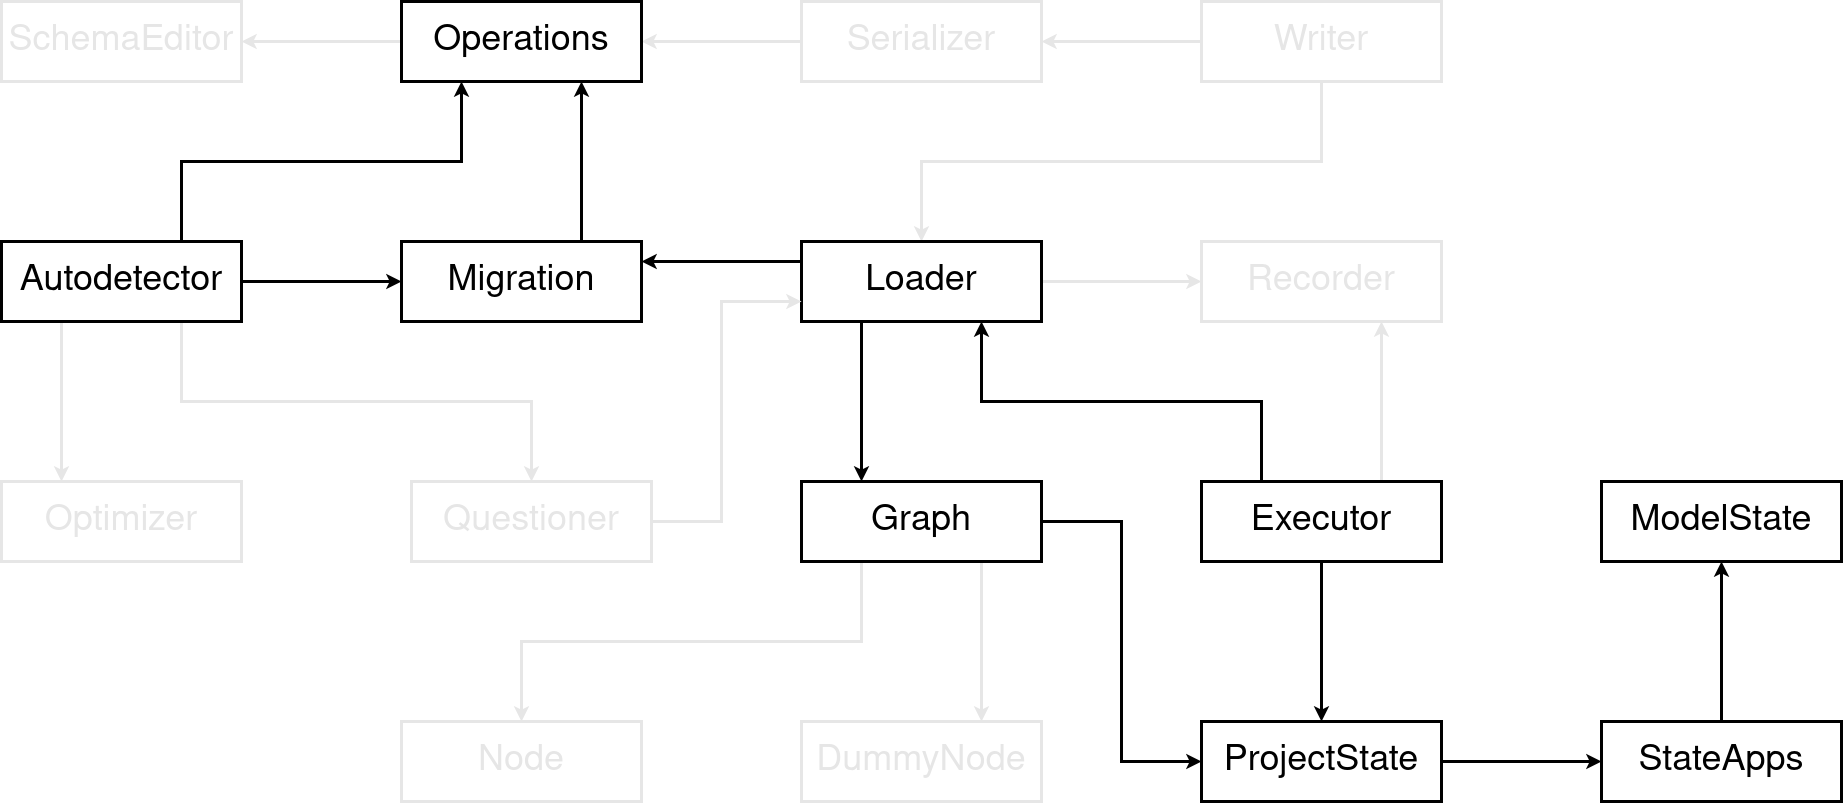

The diagram above was exported from draw.io. Its source (the exported page's mxGraphModel, read from the mxfile embedded in the PNG):
<mxGraphModel dx="2015" dy="1097" grid="1" gridSize="10" guides="1" tooltips="1" connect="1" arrows="1" fold="1" page="1" pageScale="1" pageWidth="1900" pageHeight="1000" background="#ffffff" math="0" shadow="0">
  <root>
    <mxCell id="RuMm9njf0YckK-UoMOG7-0" />
    <mxCell id="RuMm9njf0YckK-UoMOG7-1" parent="RuMm9njf0YckK-UoMOG7-0" />
    <mxCell id="RuMm9njf0YckK-UoMOG7-2" style="edgeStyle=orthogonalEdgeStyle;rounded=0;orthogonalLoop=1;jettySize=auto;html=1;exitX=1;exitY=0.5;exitDx=0;exitDy=0;strokeWidth=3;labelBackgroundColor=none;labelBorderColor=none;fillColor=#ffffff;strokeColor=#000000;shadow=0;fontSize=36;glass=0;sketch=0;" edge="1" parent="RuMm9njf0YckK-UoMOG7-1" source="RuMm9njf0YckK-UoMOG7-24" target="RuMm9njf0YckK-UoMOG7-31">
      <mxGeometry relative="1" as="geometry" />
    </mxCell>
    <mxCell id="RuMm9njf0YckK-UoMOG7-3" style="edgeStyle=orthogonalEdgeStyle;rounded=0;orthogonalLoop=1;jettySize=auto;html=1;exitX=0.75;exitY=0;exitDx=0;exitDy=0;entryX=0.25;entryY=1;entryDx=0;entryDy=0;strokeWidth=3;labelBackgroundColor=none;labelBorderColor=none;fillColor=#ffffff;strokeColor=#000000;shadow=0;fontSize=36;glass=0;sketch=0;" edge="1" parent="RuMm9njf0YckK-UoMOG7-1" source="RuMm9njf0YckK-UoMOG7-24" target="RuMm9njf0YckK-UoMOG7-23">
      <mxGeometry relative="1" as="geometry">
        <mxPoint x="480" y="300" as="sourcePoint" />
      </mxGeometry>
    </mxCell>
    <mxCell id="RuMm9njf0YckK-UoMOG7-4" style="edgeStyle=orthogonalEdgeStyle;rounded=0;orthogonalLoop=1;jettySize=auto;html=1;exitX=0.25;exitY=1;exitDx=0;exitDy=0;entryX=0.25;entryY=0;entryDx=0;entryDy=0;strokeWidth=3;labelBackgroundColor=none;labelBorderColor=none;shadow=0;fontSize=36;fillColor=#ffffff;glass=0;sketch=0;fontColor=#E6E6E6;strokeColor=#E6E6E6;" edge="1" parent="RuMm9njf0YckK-UoMOG7-1" source="RuMm9njf0YckK-UoMOG7-24" target="RuMm9njf0YckK-UoMOG7-14">
      <mxGeometry relative="1" as="geometry" />
    </mxCell>
    <mxCell id="RuMm9njf0YckK-UoMOG7-5" style="edgeStyle=orthogonalEdgeStyle;rounded=0;orthogonalLoop=1;jettySize=auto;html=1;exitX=0.75;exitY=1;exitDx=0;exitDy=0;strokeWidth=3;labelBackgroundColor=none;labelBorderColor=none;shadow=0;fontSize=36;fillColor=#ffffff;glass=0;sketch=0;fontColor=#E6E6E6;strokeColor=#E6E6E6;" edge="1" parent="RuMm9njf0YckK-UoMOG7-1" source="RuMm9njf0YckK-UoMOG7-24" target="RuMm9njf0YckK-UoMOG7-33">
      <mxGeometry relative="1" as="geometry">
        <mxPoint x="480" y="340" as="sourcePoint" />
      </mxGeometry>
    </mxCell>
    <mxCell id="RuMm9njf0YckK-UoMOG7-6" style="edgeStyle=orthogonalEdgeStyle;rounded=0;orthogonalLoop=1;jettySize=auto;html=1;entryX=0.75;entryY=1;entryDx=0;entryDy=0;strokeWidth=3;labelBackgroundColor=none;labelBorderColor=none;shadow=0;fontSize=36;fillColor=#ffffff;glass=0;sketch=0;exitX=0.75;exitY=0;exitDx=0;exitDy=0;fontColor=#E6E6E6;strokeColor=#E6E6E6;" edge="1" parent="RuMm9njf0YckK-UoMOG7-1" source="RuMm9njf0YckK-UoMOG7-38" target="RuMm9njf0YckK-UoMOG7-34">
      <mxGeometry relative="1" as="geometry">
        <mxPoint x="1510" y="440" as="sourcePoint" />
      </mxGeometry>
    </mxCell>
    <mxCell id="RuMm9njf0YckK-UoMOG7-7" style="edgeStyle=orthogonalEdgeStyle;rounded=0;orthogonalLoop=1;jettySize=auto;html=1;exitX=0.25;exitY=0;exitDx=0;exitDy=0;entryX=0.75;entryY=1;entryDx=0;entryDy=0;strokeWidth=3;labelBackgroundColor=none;labelBorderColor=none;shadow=0;fontSize=36;fillColor=#ffffff;glass=0;sketch=0;" edge="1" parent="RuMm9njf0YckK-UoMOG7-1" source="RuMm9njf0YckK-UoMOG7-38" target="RuMm9njf0YckK-UoMOG7-29">
      <mxGeometry relative="1" as="geometry" />
    </mxCell>
    <mxCell id="RuMm9njf0YckK-UoMOG7-8" style="edgeStyle=orthogonalEdgeStyle;rounded=0;orthogonalLoop=1;jettySize=auto;html=1;exitX=0.5;exitY=1;exitDx=0;exitDy=0;strokeWidth=3;labelBackgroundColor=none;labelBorderColor=none;fillColor=#ffffff;strokeColor=#000000;shadow=0;fontSize=36;glass=0;sketch=0;" edge="1" parent="RuMm9njf0YckK-UoMOG7-1" source="RuMm9njf0YckK-UoMOG7-38" target="RuMm9njf0YckK-UoMOG7-35">
      <mxGeometry relative="1" as="geometry" />
    </mxCell>
    <mxCell id="RuMm9njf0YckK-UoMOG7-9" style="edgeStyle=orthogonalEdgeStyle;rounded=0;orthogonalLoop=1;jettySize=auto;html=1;strokeWidth=3;labelBackgroundColor=none;labelBorderColor=none;exitX=0.75;exitY=1;exitDx=0;exitDy=0;entryX=0.75;entryY=0;entryDx=0;entryDy=0;shadow=0;fontSize=36;fillColor=#ffffff;glass=0;sketch=0;fontColor=#E6E6E6;strokeColor=#E6E6E6;" edge="1" parent="RuMm9njf0YckK-UoMOG7-1" source="RuMm9njf0YckK-UoMOG7-25" target="RuMm9njf0YckK-UoMOG7-27">
      <mxGeometry relative="1" as="geometry" />
    </mxCell>
    <mxCell id="RuMm9njf0YckK-UoMOG7-10" style="edgeStyle=orthogonalEdgeStyle;rounded=0;orthogonalLoop=1;jettySize=auto;html=1;exitX=0.25;exitY=1;exitDx=0;exitDy=0;strokeWidth=3;labelBackgroundColor=none;labelBorderColor=none;shadow=0;fontSize=36;fillColor=#ffffff;glass=0;sketch=0;fontColor=#E6E6E6;strokeColor=#E6E6E6;" edge="1" parent="RuMm9njf0YckK-UoMOG7-1" source="RuMm9njf0YckK-UoMOG7-25" target="RuMm9njf0YckK-UoMOG7-26">
      <mxGeometry relative="1" as="geometry" />
    </mxCell>
    <mxCell id="RuMm9njf0YckK-UoMOG7-11" style="edgeStyle=orthogonalEdgeStyle;rounded=0;orthogonalLoop=1;jettySize=auto;html=1;exitX=1;exitY=0.5;exitDx=0;exitDy=0;entryX=0;entryY=0.5;entryDx=0;entryDy=0;strokeWidth=3;labelBackgroundColor=none;labelBorderColor=none;shadow=0;fontSize=36;fillColor=#ffffff;glass=0;sketch=0;" edge="1" parent="RuMm9njf0YckK-UoMOG7-1" source="RuMm9njf0YckK-UoMOG7-25" target="RuMm9njf0YckK-UoMOG7-35">
      <mxGeometry relative="1" as="geometry" />
    </mxCell>
    <mxCell id="RuMm9njf0YckK-UoMOG7-12" style="edgeStyle=orthogonalEdgeStyle;rounded=0;orthogonalLoop=1;jettySize=auto;html=1;exitX=0.25;exitY=1;exitDx=0;exitDy=0;strokeWidth=3;labelBackgroundColor=none;labelBorderColor=none;entryX=0.25;entryY=0;entryDx=0;entryDy=0;shadow=0;fontSize=36;fillColor=#ffffff;glass=0;sketch=0;" edge="1" parent="RuMm9njf0YckK-UoMOG7-1" source="RuMm9njf0YckK-UoMOG7-29" target="RuMm9njf0YckK-UoMOG7-25">
      <mxGeometry relative="1" as="geometry" />
    </mxCell>
    <mxCell id="RuMm9njf0YckK-UoMOG7-13" style="edgeStyle=orthogonalEdgeStyle;rounded=0;orthogonalLoop=1;jettySize=auto;html=1;exitX=1;exitY=0.5;exitDx=0;exitDy=0;entryX=0;entryY=0.5;entryDx=0;entryDy=0;strokeWidth=3;labelBackgroundColor=none;labelBorderColor=none;fillColor=#ffffff;strokeColor=#E6E6E6;shadow=0;fontSize=36;glass=0;sketch=0;fontColor=#E6E6E6;" edge="1" parent="RuMm9njf0YckK-UoMOG7-1" source="RuMm9njf0YckK-UoMOG7-29" target="RuMm9njf0YckK-UoMOG7-34">
      <mxGeometry relative="1" as="geometry" />
    </mxCell>
    <mxCell id="RuMm9njf0YckK-UoMOG7-14" value="Optimizer" style="rounded=0;whiteSpace=wrap;html=1;glass=0;sketch=0;shadow=0;strokeWidth=3;fontSize=36;labelBackgroundColor=none;labelBorderColor=none;strokeColor=#E6E6E6;fontColor=#E6E6E6;" vertex="1" parent="RuMm9njf0YckK-UoMOG7-1">
      <mxGeometry x="40" y="520" width="240" height="80" as="geometry" />
    </mxCell>
    <mxCell id="RuMm9njf0YckK-UoMOG7-15" style="edgeStyle=orthogonalEdgeStyle;rounded=0;orthogonalLoop=1;jettySize=auto;html=1;entryX=1;entryY=0.5;entryDx=0;entryDy=0;exitX=0;exitY=0.5;exitDx=0;exitDy=0;strokeWidth=3;labelBackgroundColor=none;labelBorderColor=none;shadow=0;fontSize=36;fillColor=#ffffff;glass=0;sketch=0;fontColor=#E6E6E6;strokeColor=#E6E6E6;" edge="1" parent="RuMm9njf0YckK-UoMOG7-1" source="RuMm9njf0YckK-UoMOG7-16" target="RuMm9njf0YckK-UoMOG7-23">
      <mxGeometry relative="1" as="geometry" />
    </mxCell>
    <mxCell id="RuMm9njf0YckK-UoMOG7-16" value="Serializer" style="rounded=0;whiteSpace=wrap;html=1;glass=0;sketch=0;shadow=0;strokeWidth=3;fontSize=36;labelBackgroundColor=none;labelBorderColor=none;fontColor=#E6E6E6;strokeColor=#E6E6E6;" vertex="1" parent="RuMm9njf0YckK-UoMOG7-1">
      <mxGeometry x="840" y="40" width="240" height="80" as="geometry" />
    </mxCell>
    <mxCell id="RuMm9njf0YckK-UoMOG7-17" style="edgeStyle=orthogonalEdgeStyle;rounded=0;orthogonalLoop=1;jettySize=auto;html=1;exitX=1;exitY=0.5;exitDx=0;exitDy=0;strokeWidth=3;labelBackgroundColor=none;labelBorderColor=none;fillColor=#ffffff;strokeColor=#000000;shadow=0;fontSize=36;glass=0;sketch=0;" edge="1" parent="RuMm9njf0YckK-UoMOG7-1" source="RuMm9njf0YckK-UoMOG7-35" target="RuMm9njf0YckK-UoMOG7-37">
      <mxGeometry relative="1" as="geometry" />
    </mxCell>
    <mxCell id="RuMm9njf0YckK-UoMOG7-18" style="edgeStyle=orthogonalEdgeStyle;rounded=0;orthogonalLoop=1;jettySize=auto;html=1;entryX=1;entryY=0.5;entryDx=0;entryDy=0;exitX=0;exitY=0.5;exitDx=0;exitDy=0;strokeWidth=3;labelBackgroundColor=none;labelBorderColor=none;shadow=0;fontSize=36;fillColor=#ffffff;glass=0;sketch=0;fontColor=#E6E6E6;strokeColor=#E6E6E6;" edge="1" parent="RuMm9njf0YckK-UoMOG7-1" source="RuMm9njf0YckK-UoMOG7-20" target="RuMm9njf0YckK-UoMOG7-16">
      <mxGeometry relative="1" as="geometry">
        <mxPoint x="820" y="30" as="targetPoint" />
      </mxGeometry>
    </mxCell>
    <mxCell id="RuMm9njf0YckK-UoMOG7-19" style="edgeStyle=orthogonalEdgeStyle;rounded=0;orthogonalLoop=1;jettySize=auto;html=1;exitX=0.5;exitY=1;exitDx=0;exitDy=0;entryX=0.5;entryY=0;entryDx=0;entryDy=0;strokeWidth=3;labelBackgroundColor=none;labelBorderColor=none;shadow=0;fontSize=36;fillColor=#ffffff;glass=0;sketch=0;fontColor=#E6E6E6;strokeColor=#E6E6E6;" edge="1" parent="RuMm9njf0YckK-UoMOG7-1" source="RuMm9njf0YckK-UoMOG7-20" target="RuMm9njf0YckK-UoMOG7-29">
      <mxGeometry relative="1" as="geometry" />
    </mxCell>
    <mxCell id="RuMm9njf0YckK-UoMOG7-20" value="Writer" style="rounded=0;whiteSpace=wrap;html=1;glass=0;sketch=0;shadow=0;strokeWidth=3;fontSize=36;labelBackgroundColor=none;labelBorderColor=none;fontColor=#E6E6E6;strokeColor=#E6E6E6;" vertex="1" parent="RuMm9njf0YckK-UoMOG7-1">
      <mxGeometry x="1240" y="40" width="240" height="80" as="geometry" />
    </mxCell>
    <mxCell id="RuMm9njf0YckK-UoMOG7-21" style="edgeStyle=orthogonalEdgeStyle;rounded=0;orthogonalLoop=1;jettySize=auto;html=1;exitX=0.5;exitY=1;exitDx=0;exitDy=0;strokeWidth=3;labelBackgroundColor=none;labelBorderColor=none;fillColor=#ffffff;strokeColor=#000000;shadow=0;fontSize=36;glass=0;sketch=0;" edge="1" parent="RuMm9njf0YckK-UoMOG7-1" source="RuMm9njf0YckK-UoMOG7-38" target="RuMm9njf0YckK-UoMOG7-38">
      <mxGeometry relative="1" as="geometry" />
    </mxCell>
    <mxCell id="RuMm9njf0YckK-UoMOG7-22" style="edgeStyle=orthogonalEdgeStyle;rounded=0;orthogonalLoop=1;jettySize=auto;html=1;exitX=0;exitY=0.5;exitDx=0;exitDy=0;labelBackgroundColor=none;strokeColor=#E6E6E6;strokeWidth=3;fontSize=36;fontColor=#E6E6E6;fillColor=#ffffff;shadow=0;glass=0;sketch=0;" edge="1" parent="RuMm9njf0YckK-UoMOG7-1" source="RuMm9njf0YckK-UoMOG7-23" target="RuMm9njf0YckK-UoMOG7-39">
      <mxGeometry relative="1" as="geometry" />
    </mxCell>
    <mxCell id="RuMm9njf0YckK-UoMOG7-23" value="Operations" style="rounded=0;whiteSpace=wrap;html=1;glass=0;sketch=0;shadow=0;strokeWidth=3;fontSize=36;labelBackgroundColor=none;labelBorderColor=none;fillColor=#ffffff;strokeColor=#000000;" vertex="1" parent="RuMm9njf0YckK-UoMOG7-1">
      <mxGeometry x="440" y="40" width="240" height="80" as="geometry" />
    </mxCell>
    <mxCell id="RuMm9njf0YckK-UoMOG7-24" value="&lt;div style=&quot;font-size: 36px;&quot;&gt;Autodetector&lt;/div&gt;" style="rounded=0;whiteSpace=wrap;html=1;glass=0;sketch=0;shadow=0;strokeWidth=3;fontSize=36;labelBackgroundColor=none;labelBorderColor=none;fillColor=#ffffff;strokeColor=#000000;" vertex="1" parent="RuMm9njf0YckK-UoMOG7-1">
      <mxGeometry x="40" y="280" width="240" height="80" as="geometry" />
    </mxCell>
    <mxCell id="RuMm9njf0YckK-UoMOG7-25" value="Graph" style="rounded=0;whiteSpace=wrap;html=1;glass=0;sketch=0;shadow=0;strokeWidth=3;fontSize=36;labelBackgroundColor=none;labelBorderColor=none;fillColor=#ffffff;strokeColor=#000000;" vertex="1" parent="RuMm9njf0YckK-UoMOG7-1">
      <mxGeometry x="840" y="520" width="240" height="80" as="geometry" />
    </mxCell>
    <mxCell id="RuMm9njf0YckK-UoMOG7-26" value="Node" style="rounded=0;whiteSpace=wrap;html=1;glass=0;sketch=0;shadow=0;strokeWidth=3;fontSize=36;labelBackgroundColor=none;labelBorderColor=none;fontColor=#E6E6E6;strokeColor=#E6E6E6;" vertex="1" parent="RuMm9njf0YckK-UoMOG7-1">
      <mxGeometry x="440" y="760" width="240" height="80" as="geometry" />
    </mxCell>
    <mxCell id="RuMm9njf0YckK-UoMOG7-27" value="DummyNode" style="rounded=0;whiteSpace=wrap;html=1;glass=0;sketch=0;shadow=0;strokeWidth=3;fontSize=36;labelBackgroundColor=none;labelBorderColor=none;fontColor=#E6E6E6;strokeColor=#E6E6E6;" vertex="1" parent="RuMm9njf0YckK-UoMOG7-1">
      <mxGeometry x="840" y="760" width="240" height="80" as="geometry" />
    </mxCell>
    <mxCell id="RuMm9njf0YckK-UoMOG7-28" style="edgeStyle=orthogonalEdgeStyle;rounded=0;orthogonalLoop=1;jettySize=auto;html=1;exitX=0;exitY=0.25;exitDx=0;exitDy=0;entryX=1;entryY=0.25;entryDx=0;entryDy=0;labelBackgroundColor=none;strokeColor=#000000;strokeWidth=3;fontSize=36;fontColor=#000000;shadow=0;fillColor=#ffffff;glass=0;sketch=0;" edge="1" parent="RuMm9njf0YckK-UoMOG7-1" source="RuMm9njf0YckK-UoMOG7-29" target="RuMm9njf0YckK-UoMOG7-31">
      <mxGeometry relative="1" as="geometry" />
    </mxCell>
    <mxCell id="RuMm9njf0YckK-UoMOG7-29" value="Loader" style="rounded=0;whiteSpace=wrap;html=1;glass=0;sketch=0;shadow=0;strokeWidth=3;fontSize=36;labelBackgroundColor=none;labelBorderColor=none;fillColor=#ffffff;strokeColor=#000000;" vertex="1" parent="RuMm9njf0YckK-UoMOG7-1">
      <mxGeometry x="840" y="280" width="240" height="80" as="geometry" />
    </mxCell>
    <mxCell id="RuMm9njf0YckK-UoMOG7-30" style="edgeStyle=orthogonalEdgeStyle;rounded=0;orthogonalLoop=1;jettySize=auto;html=1;exitX=0.75;exitY=0;exitDx=0;exitDy=0;entryX=0.75;entryY=1;entryDx=0;entryDy=0;strokeWidth=3;shadow=0;fontSize=36;fillColor=#ffffff;glass=0;labelBackgroundColor=none;sketch=0;" edge="1" parent="RuMm9njf0YckK-UoMOG7-1" source="RuMm9njf0YckK-UoMOG7-31" target="RuMm9njf0YckK-UoMOG7-23">
      <mxGeometry relative="1" as="geometry" />
    </mxCell>
    <mxCell id="RuMm9njf0YckK-UoMOG7-31" value="Migration" style="rounded=0;whiteSpace=wrap;html=1;glass=0;sketch=0;shadow=0;strokeWidth=3;fontSize=36;labelBackgroundColor=none;labelBorderColor=none;fillColor=#ffffff;strokeColor=#000000;" vertex="1" parent="RuMm9njf0YckK-UoMOG7-1">
      <mxGeometry x="440" y="280" width="240" height="80" as="geometry" />
    </mxCell>
    <mxCell id="RuMm9njf0YckK-UoMOG7-32" style="edgeStyle=orthogonalEdgeStyle;rounded=0;orthogonalLoop=1;jettySize=auto;html=1;exitX=1;exitY=0.5;exitDx=0;exitDy=0;entryX=0;entryY=0.75;entryDx=0;entryDy=0;labelBackgroundColor=none;strokeColor=#E6E6E6;strokeWidth=3;fontSize=36;fontColor=#E6E6E6;shadow=0;fillColor=#ffffff;glass=0;sketch=0;" edge="1" parent="RuMm9njf0YckK-UoMOG7-1" source="RuMm9njf0YckK-UoMOG7-33" target="RuMm9njf0YckK-UoMOG7-29">
      <mxGeometry relative="1" as="geometry">
        <Array as="points">
          <mxPoint x="760" y="560" />
          <mxPoint x="760" y="340" />
        </Array>
      </mxGeometry>
    </mxCell>
    <mxCell id="RuMm9njf0YckK-UoMOG7-33" value="Questioner" style="rounded=0;whiteSpace=wrap;html=1;glass=0;sketch=0;shadow=0;strokeWidth=3;fontSize=36;labelBackgroundColor=none;labelBorderColor=none;fontColor=#E6E6E6;strokeColor=#E6E6E6;" vertex="1" parent="RuMm9njf0YckK-UoMOG7-1">
      <mxGeometry x="450" y="520" width="240" height="80" as="geometry" />
    </mxCell>
    <mxCell id="RuMm9njf0YckK-UoMOG7-34" value="Recorder" style="rounded=0;whiteSpace=wrap;html=1;glass=0;sketch=0;shadow=0;strokeWidth=3;fontSize=36;labelBackgroundColor=none;labelBorderColor=none;fillColor=#ffffff;strokeColor=#E6E6E6;fontColor=#E6E6E6;" vertex="1" parent="RuMm9njf0YckK-UoMOG7-1">
      <mxGeometry x="1240" y="280" width="240" height="80" as="geometry" />
    </mxCell>
    <mxCell id="RuMm9njf0YckK-UoMOG7-35" value="ProjectState" style="rounded=0;whiteSpace=wrap;html=1;glass=0;sketch=0;shadow=0;strokeWidth=3;fontSize=36;labelBackgroundColor=none;labelBorderColor=none;fillColor=#ffffff;strokeColor=#000000;" vertex="1" parent="RuMm9njf0YckK-UoMOG7-1">
      <mxGeometry x="1240" y="760" width="240" height="80" as="geometry" />
    </mxCell>
    <mxCell id="RuMm9njf0YckK-UoMOG7-36" value="" style="edgeStyle=orthogonalEdgeStyle;rounded=0;orthogonalLoop=1;jettySize=auto;html=1;strokeWidth=3;fillColor=#ffffff;strokeColor=#000000;shadow=0;fontSize=36;glass=0;labelBackgroundColor=none;sketch=0;" edge="1" parent="RuMm9njf0YckK-UoMOG7-1" source="RuMm9njf0YckK-UoMOG7-37" target="RuMm9njf0YckK-UoMOG7-40">
      <mxGeometry relative="1" as="geometry" />
    </mxCell>
    <mxCell id="RuMm9njf0YckK-UoMOG7-37" value="StateApps" style="rounded=0;whiteSpace=wrap;html=1;glass=0;sketch=0;shadow=0;strokeWidth=3;fontSize=36;fillColor=#ffffff;labelBackgroundColor=none;labelBorderColor=none;strokeColor=#000000;" vertex="1" parent="RuMm9njf0YckK-UoMOG7-1">
      <mxGeometry x="1640" y="760" width="240" height="80" as="geometry" />
    </mxCell>
    <mxCell id="RuMm9njf0YckK-UoMOG7-38" value="&lt;div style=&quot;font-size: 36px;&quot;&gt;Executor&lt;/div&gt;" style="rounded=0;whiteSpace=wrap;html=1;glass=0;sketch=0;shadow=0;strokeWidth=3;fontSize=36;labelBackgroundColor=none;labelBorderColor=none;fillColor=#ffffff;strokeColor=#000000;" vertex="1" parent="RuMm9njf0YckK-UoMOG7-1">
      <mxGeometry x="1240" y="520" width="240" height="80" as="geometry" />
    </mxCell>
    <mxCell id="RuMm9njf0YckK-UoMOG7-39" value="SchemaEditor" style="rounded=0;whiteSpace=wrap;html=1;glass=0;sketch=0;shadow=0;strokeWidth=3;fontSize=36;labelBackgroundColor=none;labelBorderColor=none;fillColor=#ffffff;strokeColor=#E6E6E6;fontColor=#E6E6E6;" vertex="1" parent="RuMm9njf0YckK-UoMOG7-1">
      <mxGeometry x="40" y="40" width="240" height="80" as="geometry" />
    </mxCell>
    <mxCell id="RuMm9njf0YckK-UoMOG7-40" value="ModelState" style="rounded=0;whiteSpace=wrap;html=1;glass=0;sketch=0;shadow=0;strokeWidth=3;fontSize=36;fillColor=#ffffff;labelBackgroundColor=none;labelBorderColor=none;strokeColor=#000000;" vertex="1" parent="RuMm9njf0YckK-UoMOG7-1">
      <mxGeometry x="1640" y="520" width="240" height="80" as="geometry" />
    </mxCell>
  </root>
</mxGraphModel>